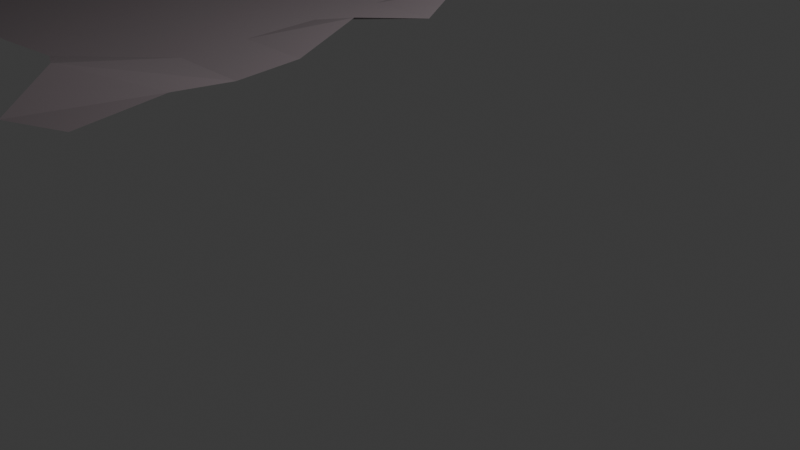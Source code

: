 # Source: Scrap3.blend  (saved by Blender 5.0.118; exported with 4.5.12 LTS)
import bpy
from mathutils import Matrix  # noqa: F401  (used for matrix-valued properties, if any)

bpy.ops.wm.read_factory_settings(use_empty=True)
scene = bpy.context.scene
scene.name = 'Scene'

# ---- collections
col_collection = bpy.data.collections.new('Collection'); scene.collection.children.link(col_collection)

# ---- materials (node trees are filled in below, after node groups)
mat_paper = bpy.data.materials.new('Paper')

# ---- material node trees
mat_paper.use_nodes = True; mat_paper.node_tree.nodes.clear()
_N = mat_paper.node_tree.nodes; _L = mat_paper.node_tree.links
n0 = _N.new('ShaderNodeBsdfPrincipled'); n0.name = 'Principled BSDF'; n0.location = (-200, 100)
n0.inputs[0].default_value = (0.2259, 0.1877, 0.2016, 1.0)
n1 = _N.new('ShaderNodeOutputMaterial'); n1.name = 'Material Output'; n1.location = (200, 100)
_L.new(n0.outputs[0], n1.inputs[0])
n1.is_active_output = True

# ---- world
world_world = bpy.data.worlds.new('World'); scene.world = world_world
world_world.use_nodes = True; world_world.node_tree.nodes.clear()
_N = world_world.node_tree.nodes; _L = world_world.node_tree.links
n0 = _N.new('ShaderNodeOutputWorld'); n0.name = 'World Output'; n0.location = (200, 100)
n1 = _N.new('ShaderNodeBackground'); n1.name = 'Background'; n1.location = (-200, 100)
n1.inputs[0].default_value = (0.05088, 0.05088, 0.05088, 1.0)
_L.new(n1.outputs[0], n0.inputs[0])
n0.is_active_output = True
world_world.color = (0.05088, 0.05088, 0.05088)
world_world.sun_shadow_jitter_overblur = 0.0

# ---- cameras
cam_camera = bpy.data.cameras.new('Camera')
cam_camera.clip_end = 100.0
cam_camera.ortho_scale = 7.314

# ---- lights
light_light = bpy.data.lights.new('Light', 'POINT')
light_light.energy = 1000.0
light_light.shadow_soft_size = 0.1

# ---- meshes
me_plane_002 = bpy.data.meshes.new('Plane.002')
me_plane_002.from_pydata([(-6.474, 0.0, 0.0), (-0.3451, 0.121, 0.08018), (-0.7323, 3.201, 0.251), (-0.207, -2.97, -0.00563), (-3.237, 0.0, 0.0), (-3.237, 3.237, 0.0), (-0.6457, 4.321, 0.3599), (0.0, -1.619, 0.0), (-4.856, 0.0, 0.0), (-0.2269, 1.549, 0.09381), (-1.619, 0.0, 0.0), (-3.237, -1.619, 0.0), (-3.237, 4.856, 0.0), (-3.237, 1.619, 0.0), (-4.856, 3.237, 0.0), (-1.619, 3.237, 0.0), (-1.619, 1.619, 0.0), (-4.856, 1.619, 0.0), (-4.856, 4.856, 0.0), (-4.856, -1.619, 0.0), (-1.619, -1.619, 0.0), (-1.619, 4.856, 0.0), (-6.474, 0.8093, 0.0), (0.0, -0.8093, 0.0), (-5.665, 0.0, 0.0), (-0.3148, 2.226, 0.1591), (-2.428, 0.0, 0.0), (-3.237, -0.8093, 0.0), (-3.237, 2.428, 0.0), (-5.323, 2.927, -0.02703), (-2.428, 3.237, 0.0), (-0.5467, 3.77, 0.2561), (-0.2471, -2.161, 0.007834), (-4.047, 0.0, 0.0), (-6.474, -0.8093, 0.0), (0.0, 0.8093, 0.0), (-0.8093, 0.0, 0.0), (-3.237, -2.428, 0.0), (-0.8093, -3.237, 0.0), (-3.078, 3.736, 0.03309), (-3.237, 0.8093, 0.0), (-4.047, 3.237, 0.0), (-1.121, 3.231, 0.1044), (-1.619, 2.428, 0.0), (-1.619, 0.8093, 0.0), (-2.428, 1.619, 0.0), (-0.8093, 1.619, 0.0), (-4.856, 2.428, 0.0), (-4.856, 0.8093, 0.0), (-5.665, 1.619, 0.0), (-4.047, 1.619, 0.0), (-4.856, 4.047, 0.0), (-5.411, 4.705, -0.04209), (-3.82, 4.425, 0.04412), (-4.856, -0.8093, 0.0), (-4.856, -2.428, 0.0), (-5.665, -1.619, 0.0), (-4.047, -1.619, 0.0), (-1.619, -0.8093, 0.0), (-1.619, -2.428, 0.0), (-2.428, -1.619, 0.0), (-0.8093, -1.619, 0.0), (-1.619, 4.047, 0.0), (-2.428, 4.856, 0.0), (-0.8093, 4.856, 0.0), (-1.128, 3.94, 0.1344), (-2.428, 4.047, 0.0), (-1.095, -2.681, 0.1638), (-2.428, -2.428, 0.0), (-2.428, -0.8093, 0.0), (-4.047, -2.428, 0.0), (-5.43, -2.085, -0.1718), (-5.77, -0.9449, 0.0718), (-3.783, 3.746, -0.003843), (-5.333, 3.706, -0.0156), (-4.047, 0.8093, 0.0), (-5.827, 1.023, -0.005536), (-5.337, 2.273, -0.06503), (-0.8093, 0.8093, 0.0), (-2.428, 0.8093, 0.0), (-2.428, 2.428, 0.0), (-0.8093, 2.428, 0.0), (-4.047, 2.428, 0.0), (-4.047, -0.8093, 0.0), (-0.8093, -0.8093, 0.0)], [], [(84, 23, 1, 36), (83, 27, 4, 33), (82, 28, 5, 41), (81, 25, 2, 42), (80, 43, 15, 30), (79, 44, 16, 45), (78, 35, 9, 46), (77, 47, 14, 29), (76, 48, 17, 49), (75, 40, 13, 50), (74, 51, 18, 52), (73, 39, 12, 53), (72, 54, 8, 24), (71, 55, 19, 56), (70, 37, 11, 57), (69, 58, 10, 26), (68, 59, 20, 60), (67, 32, 7, 61), (66, 62, 21, 63), (65, 31, 6, 64), (62, 65, 64, 21), (15, 42, 65, 62), (42, 2, 31, 65), (39, 66, 63, 12), (5, 30, 66, 39), (30, 15, 62, 66), (59, 67, 61, 20), (38, 3, 32, 67), (37, 68, 60, 11), (27, 69, 26, 4), (11, 60, 69, 27), (60, 20, 58, 69), (55, 70, 57, 19), (34, 72, 24, 0), (56, 19, 54, 72), (51, 73, 53, 18), (14, 41, 73, 51), (41, 5, 39, 73), (29, 14, 51, 74), (48, 75, 50, 17), (8, 33, 75, 48), (33, 4, 40, 75), (0, 24, 76, 22), (24, 8, 48, 76), (49, 17, 47, 77), (44, 78, 46, 16), (10, 36, 78, 44), (36, 1, 35, 78), (40, 79, 45, 13), (4, 26, 79, 40), (26, 10, 44, 79), (28, 80, 30, 5), (13, 45, 80, 28), (45, 16, 43, 80), (43, 81, 42, 15), (16, 46, 81, 43), (46, 9, 25, 81), (47, 82, 41, 14), (17, 50, 82, 47), (50, 13, 28, 82), (54, 83, 33, 8), (19, 57, 83, 54), (57, 11, 27, 83), (58, 84, 36, 10), (20, 61, 84, 58), (61, 7, 23, 84)])
_uv = me_plane_002.uv_layers.new(name='UVMap')
_uv.uv.foreach_set('vector', [0.09887, 0.7016, 0.0002101, 0.7018, 0.0417, 0.5882, 0.09898, 0.6029, 0.4939, 0.7022, 0.3951, 0.7019, 0.3953, 0.6031, 0.4941, 0.6033, 0.4948, 0.307, 0.396, 0.3066, 0.3965, 0.2077, 0.4952, 0.2083, 0.09978, 0.3073, 0.03668, 0.3305, 0.08287, 0.2101, 0.1345, 0.207, 0.297, 0.3062, 0.1978, 0.3062, 0.1975, 0.2064, 0.2974, 0.207, 0.2966, 0.5041, 0.1978, 0.504, 0.1978, 0.4051, 0.2968, 0.4052, 0.09882, 0.504, 8.9e-05, 0.5039, 0.0274, 0.4133, 0.09922, 0.4051, 0.6525, 0.3263, 0.5934, 0.3072, 0.5937, 0.2088, 0.6505, 0.2467, 0.7114, 0.4788, 0.5931, 0.5046, 0.5933, 0.4059, 0.6918, 0.4063, 0.4943, 0.5045, 0.3955, 0.5043, 0.3957, 0.4055, 0.4945, 0.4057, 0.6519, 0.1521, 0.5942, 0.1104, 0.5948, 0.01206, 0.6623, 0.03079, 0.4635, 0.1462, 0.3775, 0.1464, 0.3983, 0.01043, 0.4685, 0.06353, 0.705, 0.7187, 0.593, 0.7025, 0.593, 0.6034, 0.6918, 0.6034, 0.6643, 0.8616, 0.5906, 0.9011, 0.5929, 0.8019, 0.692, 0.8011, 0.4925, 0.8996, 0.3943, 0.899, 0.3948, 0.8006, 0.4935, 0.8012, 0.2964, 0.7017, 0.1976, 0.7016, 0.1977, 0.6029, 0.2965, 0.603, 0.2961, 0.8987, 0.1979, 0.8987, 0.1976, 0.8003, 0.2962, 0.8003, 0.1326, 0.9318, 0.02959, 0.8661, 8.898e-05, 0.8001, 0.09872, 0.8006, 0.2984, 0.1076, 0.1987, 0.1058, 0.202, 0.006649, 0.3001, 0.009064, 0.1346, 0.1176, 0.06122, 0.1403, 0.06736, 0.07161, 0.1046, 8.895e-05, 0.1987, 0.1058, 0.1346, 0.1176, 0.1046, 8.895e-05, 0.202, 0.006649, 0.1975, 0.2064, 0.1345, 0.207, 0.1346, 0.1176, 0.1987, 0.1058, 0.1345, 0.207, 0.08287, 0.2101, 0.06122, 0.1403, 0.1346, 0.1176, 0.3775, 0.1464, 0.2984, 0.1076, 0.3001, 0.009064, 0.3983, 0.01043, 0.3965, 0.2077, 0.2974, 0.207, 0.2984, 0.1076, 0.3775, 0.1464, 0.2974, 0.207, 0.1975, 0.2064, 0.1987, 0.1058, 0.2984, 0.1076, 0.1979, 0.8987, 0.1326, 0.9318, 0.09872, 0.8006, 0.1976, 0.8003, 0.09349, 0.9999, 0.02198, 0.9641, 0.02959, 0.8661, 0.1326, 0.9318, 0.3943, 0.899, 0.2961, 0.8987, 0.2962, 0.8003, 0.3948, 0.8006, 0.3951, 0.7019, 0.2964, 0.7017, 0.2965, 0.603, 0.3953, 0.6031, 0.3948, 0.8006, 0.2962, 0.8003, 0.2964, 0.7017, 0.3951, 0.7019, 0.2962, 0.8003, 0.1976, 0.8003, 0.1976, 0.7016, 0.2964, 0.7017, 0.5906, 0.9011, 0.4925, 0.8996, 0.4935, 0.8012, 0.5929, 0.8019, 0.7909, 0.7013, 0.705, 0.7187, 0.6918, 0.6034, 0.7904, 0.603, 0.692, 0.8011, 0.5929, 0.8019, 0.593, 0.7025, 0.705, 0.7187, 0.5942, 0.1104, 0.4635, 0.1462, 0.4685, 0.06353, 0.5948, 0.01206, 0.5937, 0.2088, 0.4952, 0.2083, 0.4635, 0.1462, 0.5942, 0.1104, 0.4952, 0.2083, 0.3965, 0.2077, 0.3775, 0.1464, 0.4635, 0.1462, 0.6505, 0.2467, 0.5937, 0.2088, 0.5942, 0.1104, 0.6519, 0.1521, 0.5931, 0.5046, 0.4943, 0.5045, 0.4945, 0.4057, 0.5933, 0.4059, 0.593, 0.6034, 0.4941, 0.6033, 0.4943, 0.5045, 0.5931, 0.5046, 0.4941, 0.6033, 0.3953, 0.6031, 0.3955, 0.5043, 0.4943, 0.5045, 0.7904, 0.603, 0.6918, 0.6034, 0.7114, 0.4788, 0.7901, 0.5046, 0.6918, 0.6034, 0.593, 0.6034, 0.5931, 0.5046, 0.7114, 0.4788, 0.6918, 0.4063, 0.5933, 0.4059, 0.5934, 0.3072, 0.6525, 0.3263, 0.1978, 0.504, 0.09882, 0.504, 0.09922, 0.4051, 0.1978, 0.4051, 0.1977, 0.6029, 0.09898, 0.6029, 0.09882, 0.504, 0.1978, 0.504, 0.09898, 0.6029, 0.0417, 0.5882, 8.9e-05, 0.5039, 0.09882, 0.504, 0.3955, 0.5043, 0.2966, 0.5041, 0.2968, 0.4052, 0.3957, 0.4055, 0.3953, 0.6031, 0.2965, 0.603, 0.2966, 0.5041, 0.3955, 0.5043, 0.2965, 0.603, 0.1977, 0.6029, 0.1978, 0.504, 0.2966, 0.5041, 0.396, 0.3066, 0.297, 0.3062, 0.2974, 0.207, 0.3965, 0.2077, 0.3957, 0.4055, 0.2968, 0.4052, 0.297, 0.3062, 0.396, 0.3066, 0.2968, 0.4052, 0.1978, 0.4051, 0.1978, 0.3062, 0.297, 0.3062, 0.1978, 0.3062, 0.09978, 0.3073, 0.1345, 0.207, 0.1975, 0.2064, 0.1978, 0.4051, 0.09922, 0.4051, 0.09978, 0.3073, 0.1978, 0.3062, 0.09922, 0.4051, 0.0274, 0.4133, 0.03668, 0.3305, 0.09978, 0.3073, 0.5934, 0.3072, 0.4948, 0.307, 0.4952, 0.2083, 0.5937, 0.2088, 0.5933, 0.4059, 0.4945, 0.4057, 0.4948, 0.307, 0.5934, 0.3072, 0.4945, 0.4057, 0.3957, 0.4055, 0.396, 0.3066, 0.4948, 0.307, 0.593, 0.7025, 0.4939, 0.7022, 0.4941, 0.6033, 0.593, 0.6034, 0.5929, 0.8019, 0.4935, 0.8012, 0.4939, 0.7022, 0.593, 0.7025, 0.4935, 0.8012, 0.3948, 0.8006, 0.3951, 0.7019, 0.4939, 0.7022, 0.1976, 0.7016, 0.09887, 0.7016, 0.09898, 0.6029, 0.1977, 0.6029, 0.1976, 0.8003, 0.09872, 0.8006, 0.09887, 0.7016, 0.1976, 0.7016, 0.09872, 0.8006, 8.898e-05, 0.8001, 0.0002101, 0.7018, 0.09887, 0.7016])
me_plane_002.materials.append(mat_paper)
me_plane_002.update()

# ---- objects
ob_light = bpy.data.objects.new('Light', light_light)
ob_camera = bpy.data.objects.new('Camera', cam_camera)
ob_scrap3 = bpy.data.objects.new('Scrap3', me_plane_002)

# ---- transforms, parenting, visibility, modifiers, constraints
ob_light.location = (4.076, 1.005, 5.904)
ob_light.rotation_euler = (0.6503, 0.05522, 1.866)
ob_light.lock_rotations_4d = False
ob_light.empty_display_type = 'ARROWS'
ob_light.color = (0.0, 0.0, 0.0, 0.0)
ob_light.lineart.crease_threshold = 0.0
ob_camera.location = (7.359, -6.926, 4.958)
ob_camera.rotation_euler = (1.109, 0.0, 0.8149)
ob_camera.lock_rotations_4d = False
ob_camera.empty_display_type = 'ARROWS'
ob_camera.color = (0.0, 0.0, 0.0, 0.0)
ob_camera.display_type = 'WIRE'
ob_camera.lineart.crease_threshold = 0.0
ob_scrap3.location = (1.441e-16, -0.2961, 0.6489)
ob_scrap3.rotation_euler = (0.01711, 3.799e-18, 3.25e-20)
_m = ob_scrap3.modifiers.new('Displace', 'DISPLACE')
_m.strength = 2.6

# ---- collection membership
col_collection.objects.link(ob_light)
col_collection.objects.link(ob_camera)
col_collection.objects.link(ob_scrap3)

# ---- scene / render settings (as saved in the file)
scene.camera = ob_camera
scene.frame_start = 1; scene.frame_end = 250; scene.frame_set(1)
scene.render.engine = 'BLENDER_EEVEE_NEXT'
scene.render.bake_bias = 0.0
scene.render.bake_samples = 0
scene.cycles.sampling_pattern = 'TABULATED_SOBOL'
scene.eevee.use_volume_custom_range = False
bpy.context.view_layer.update()
